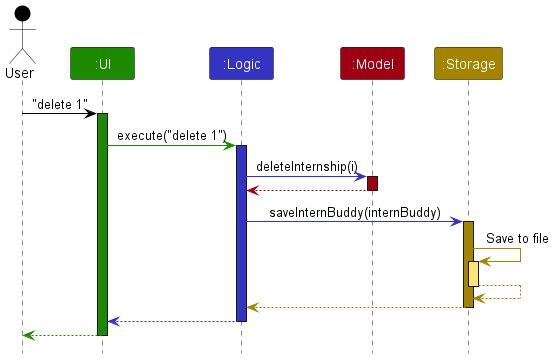

The diagram above was rendered by PlantUML. Its source (embedded in the PNG):
@startuml
!include style.puml

Actor User as user USER_COLOR
Participant ":UI" as ui UI_COLOR
Participant ":Logic" as logic LOGIC_COLOR
Participant ":Model" as model MODEL_COLOR
Participant ":Storage" as storage STORAGE_COLOR

user -[USER_COLOR]> ui : "delete 1"
activate ui UI_COLOR

ui -[UI_COLOR]> logic : execute("delete 1")
activate logic LOGIC_COLOR

logic -[LOGIC_COLOR]> model : deleteInternship(i)
activate model MODEL_COLOR

model -[MODEL_COLOR]-> logic
deactivate model

logic -[LOGIC_COLOR]> storage : saveInternBuddy(internBuddy)
activate storage STORAGE_COLOR

storage -[STORAGE_COLOR]> storage : Save to file
activate storage STORAGE_COLOR_T1
storage --[STORAGE_COLOR]> storage
deactivate storage

storage --[STORAGE_COLOR]> logic
deactivate storage

logic --[LOGIC_COLOR]> ui
deactivate logic

ui--[UI_COLOR]> user
deactivate ui
@enduml